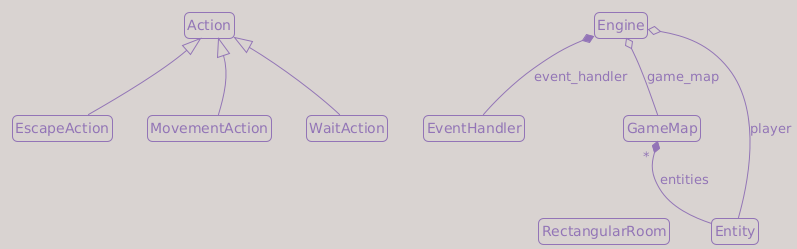

The diagram above was rendered by PlantUML. Its source (embedded in the PNG):
@startuml
!theme mimeograph

top to bottom direction

hide members

hide circle

skinparam roundcorner 10

skinparam noteFontSize 10
skinparam noteBorderThickness 1
skinparam noteMargin 2
skinparam notePadding 2

set namespaceSeparator none

'--------------------------------------
' Classes
'--------------------------------------

class "Action" as game.actions.Action {
}

class "Engine" as game.engine.Engine {
}

class "Entity" as game.entity.Entity {
}

class "EscapeAction" as game.actions.EscapeAction {
}

class "EventHandler" as game.input_handlers.EventHandler {
}

class "GameMap" as game.map.game_map.GameMap {
}

class "MovementAction" as game.actions.MovementAction {
}

class "RectangularRoom" as game.map.map_generator.RectangularRoom {
}

class "WaitAction" as game.actions.WaitAction {
}

'--------------------------------------
' Relations
'--------------------------------------

game.actions.EscapeAction --|> game.actions.Action
game.actions.MovementAction --|> game.actions.Action
game.actions.WaitAction --|> game.actions.Action
game.entity.Entity --* " * " game.map.game_map.GameMap : entities
game.entity.Entity --o game.engine.Engine : player
game.input_handlers.EventHandler --* game.engine.Engine : event_handler
game.map.game_map.GameMap --o game.engine.Engine : game_map

'--------------------------------------
' Order Rules
'--------------------------------------

game.actions.Action -[hidden]down- game.actions.MovementAction
game.actions.Action -[hidden]down- game.actions.WaitAction
game.actions.Action -[hidden]down- game.actions.EscapeAction

game.engine.Engine -[hidden]down-  game.map.game_map.GameMap
game.map.game_map.GameMap -[hidden]down- game.entity.Entity
game.engine.Engine -[hidden]down-  game.input_handlers.EventHandler

game.map.game_map.GameMap -[hidden]down- game.map.map_generator.RectangularRoom
@enduml